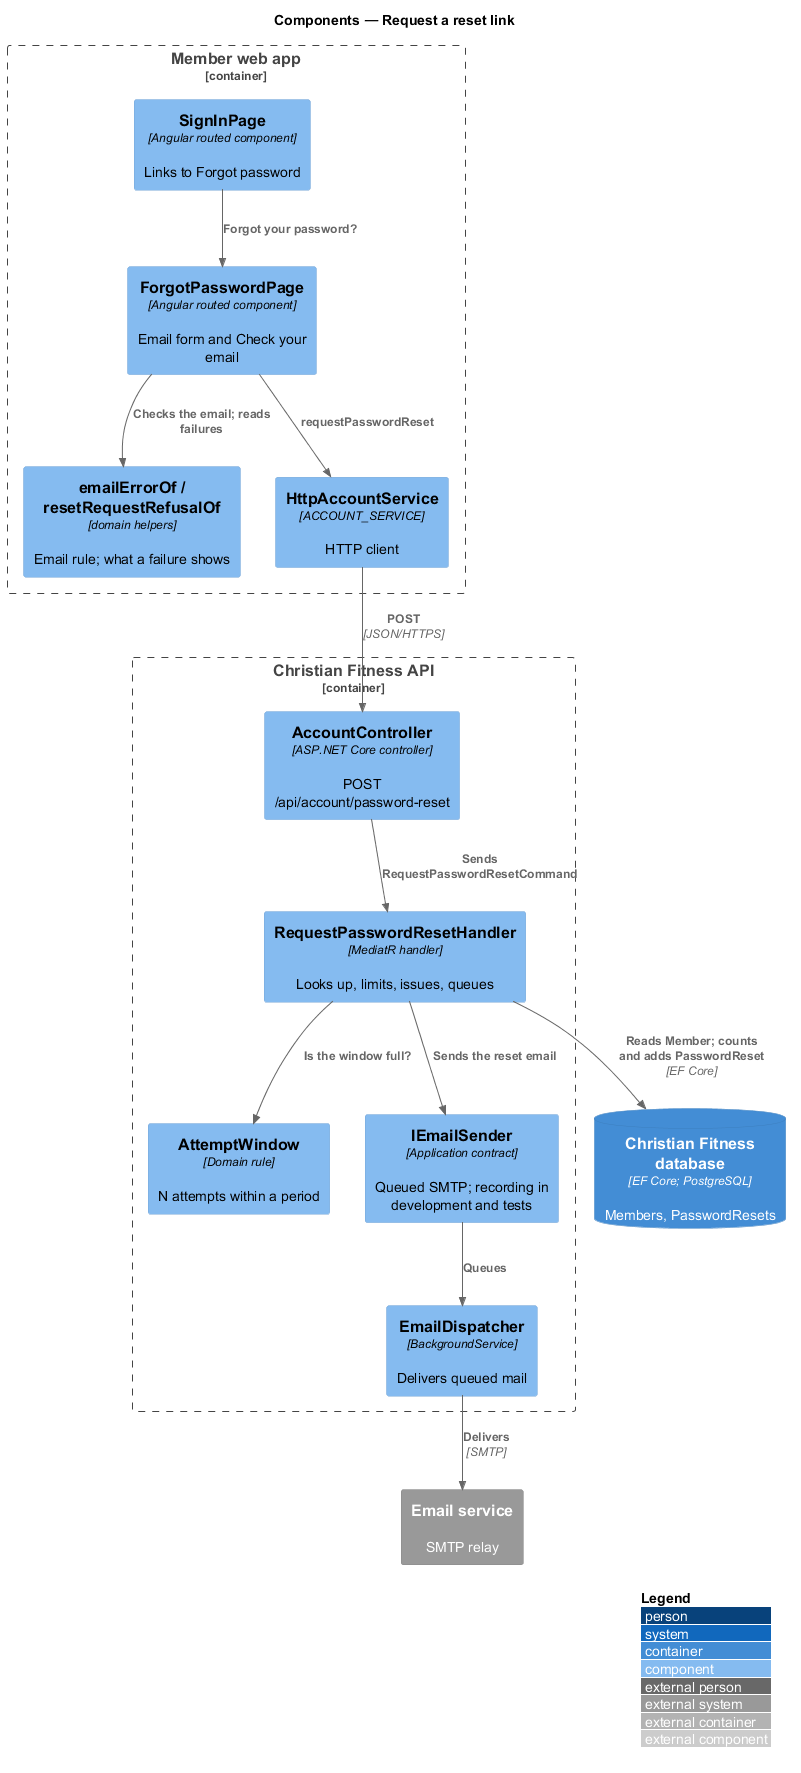

The diagram above was rendered by PlantUML. Its source (embedded in the PNG):
@startuml
!include <C4/C4_Component>
LAYOUT_WITH_LEGEND()
title Components — Request a reset link

Container_Boundary(web, "Member web app") {
  Component(signin, "SignInPage", "Angular routed component", "Links to Forgot password")
  Component(page, "ForgotPasswordPage", "Angular routed component", "Email form and Check your email")
  Component(rules, "emailErrorOf / resetRequestRefusalOf", "domain helpers", "Email rule; what a failure shows")
  Component(svc, "HttpAccountService", "ACCOUNT_SERVICE", "HTTP client")
}
Container_Boundary(api, "Christian Fitness API") {
  Component(ctrl, "AccountController", "ASP.NET Core controller", "POST /api/account/password-reset")
  Component(h, "RequestPasswordResetHandler", "MediatR handler", "Looks up, limits, issues, queues")
  Component(window, "AttemptWindow", "Domain rule", "N attempts within a period")
  Component(sender, "IEmailSender", "Application contract", "Queued SMTP; recording in development and tests")
  Component(dispatch, "EmailDispatcher", "BackgroundService", "Delivers queued mail")
}
ContainerDb(db, "Christian Fitness database", "EF Core; PostgreSQL", "Members, PasswordResets")
System_Ext(smtp, "Email service", "SMTP relay")

Rel(signin, page, "Forgot your password?")
Rel(page, rules, "Checks the email; reads failures")
Rel(page, svc, "requestPasswordReset")
Rel(svc, ctrl, "POST", "JSON/HTTPS")
Rel(ctrl, h, "Sends RequestPasswordResetCommand")
Rel(h, db, "Reads Member; counts and adds PasswordReset", "EF Core")
Rel(h, window, "Is the window full?")
Rel(h, sender, "Sends the reset email")
Rel(sender, dispatch, "Queues")
Rel(dispatch, smtp, "Delivers", "SMTP")
@enduml